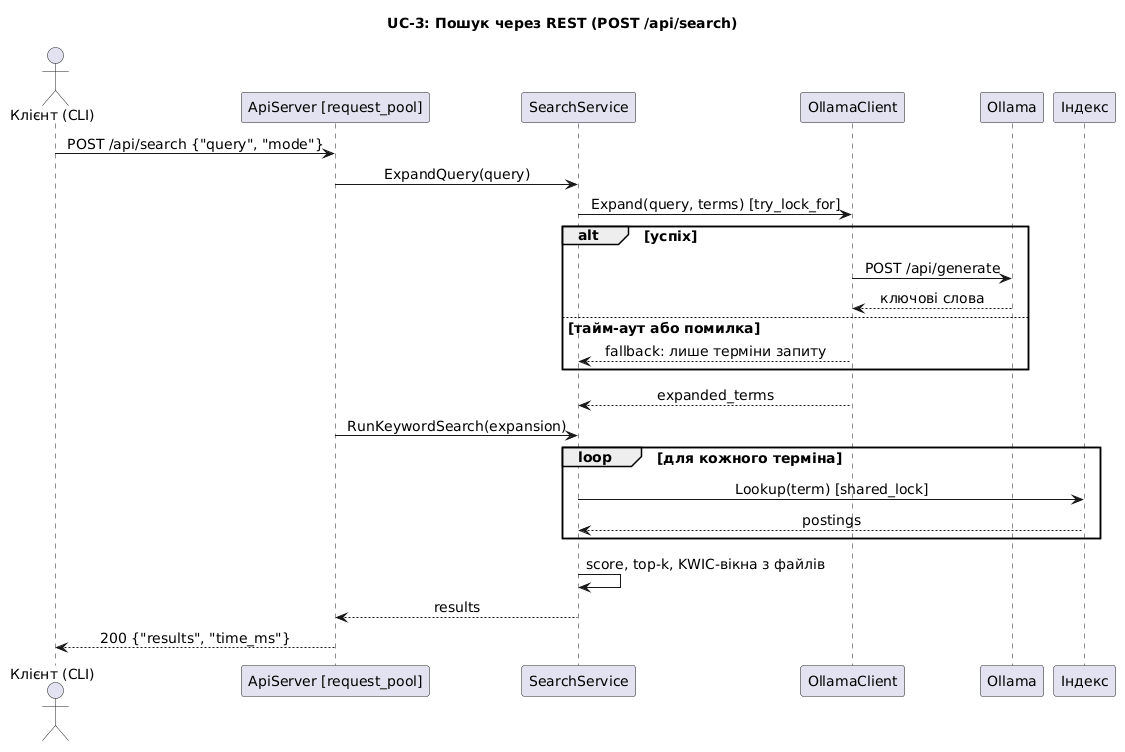

The diagram above was rendered by PlantUML. Its source (embedded in the PNG):
@startuml sequence_uc3_rest_search
title UC-3: Пошук через REST (POST /api/search)
skinparam shadowing false
skinparam sequenceMessageAlign center
skinparam defaultFontSize 14
skinparam maxMessageSize 260
actor "Клієнт (CLI)" as C
participant "ApiServer [request_pool]" as A
participant SearchService as S
participant OllamaClient as O
participant Ollama as L
participant "Індекс" as I
C -> A : POST /api/search {"query", "mode"}
A -> S : ExpandQuery(query)
S -> O : Expand(query, terms) [try_lock_for]
alt успіх
  O -> L : POST /api/generate
  L --> O : ключові слова
else тайм-аут або помилка
  O --> S : fallback: лише терміни запиту
end
O --> S : expanded_terms
A -> S : RunKeywordSearch(expansion)
loop для кожного терміна
  S -> I : Lookup(term) [shared_lock]
  I --> S : postings
end
S -> S : score, top-k, KWIC-вікна з файлів
S --> A : results
A --> C : 200 {"results", "time_ms"}
@enduml